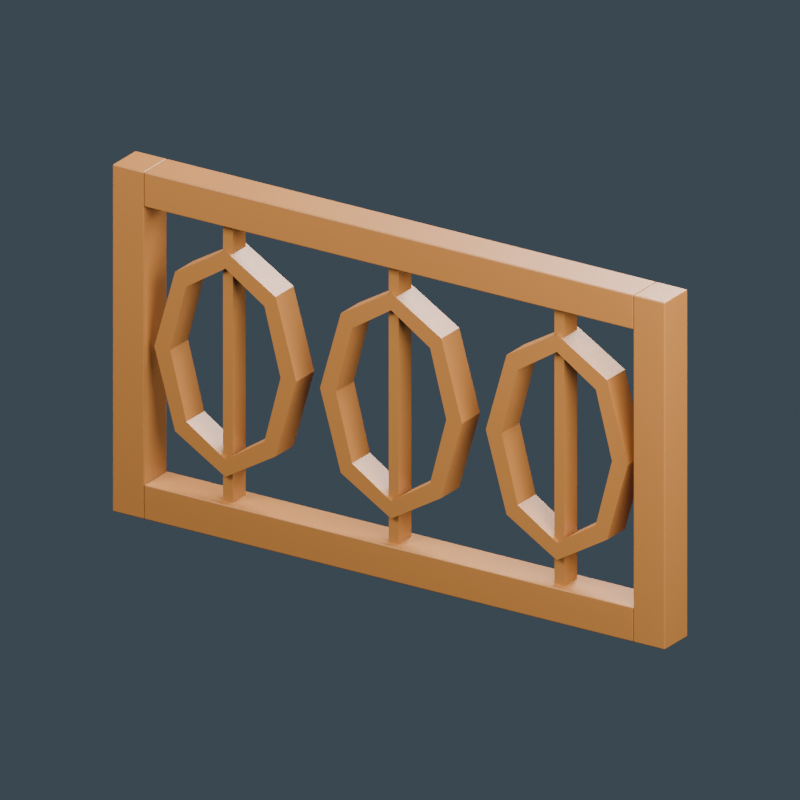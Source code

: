 # Source: malay-house-carved-panel.blend  (saved by Blender 4.0.36; exported with 4.5.12 LTS)
import bpy
from mathutils import Matrix  # noqa: F401  (used for matrix-valued properties, if any)

bpy.ops.wm.read_factory_settings(use_empty=True)
scene = bpy.context.scene
scene.name = 'Scene'

# ---- materials (node trees are filled in below, after node groups)
mat_golden_carved_timber = bpy.data.materials.new('Golden carved timber')
mat_golden_carved_timber.diffuse_color = (0.3185, 0.126, 0.02721, 1.0)

# ---- material node trees
mat_golden_carved_timber.use_nodes = True; mat_golden_carved_timber.node_tree.nodes.clear()
_N = mat_golden_carved_timber.node_tree.nodes; _L = mat_golden_carved_timber.node_tree.links
n0 = _N.new('ShaderNodeBsdfPrincipled'); n0.name = 'Principled BSDF'; n0.location = (10, 300)
n0.inputs[0].default_value = (0.3185, 0.126, 0.02721, 1.0)
n0.inputs[2].default_value = 0.45
n0.inputs[3].default_value = 1.45
n1 = _N.new('ShaderNodeOutputMaterial'); n1.name = 'Material Output'; n1.location = (300, 300)
_L.new(n0.outputs[0], n1.inputs[0])
n1.is_active_output = True

# ---- world
world_slate_studio = bpy.data.worlds.new('Slate studio'); scene.world = world_slate_studio
world_slate_studio.use_nodes = True; world_slate_studio.node_tree.nodes.clear()
_N = world_slate_studio.node_tree.nodes; _L = world_slate_studio.node_tree.links
n0 = _N.new('ShaderNodeBackground'); n0.name = 'Background'; n0.location = (10, 300)
n0.inputs[0].default_value = (0.1, 0.14, 0.18, 1.0)
n0.inputs[1].default_value = 0.5
n1 = _N.new('ShaderNodeOutputWorld'); n1.name = 'World Output'; n1.location = (300, 300)
_L.new(n0.outputs[0], n1.inputs[0])
n1.is_active_output = True
world_slate_studio.use_sun_shadow = False
world_slate_studio.sun_shadow_jitter_overblur = 0.0

# ---- cameras
cam_camera = bpy.data.cameras.new('Camera')
cam_camera.type = 'ORTHO'
cam_camera.ortho_scale = 1.7

# ---- lights
light_area = bpy.data.lights.new('Area', 'AREA')
light_area.transmission_factor = 0.0
light_area.energy = 234.8
light_area.shadow_maximum_resolution = 0.006
light_area.use_absolute_resolution = True
light_area.size = 1.7
light_area.size_y = 1.0
light_area_001 = bpy.data.lights.new('Area.001', 'AREA')
light_area_001.transmission_factor = 0.0
light_area_001.energy = 162.6
light_area_001.shadow_maximum_resolution = 0.006
light_area_001.use_absolute_resolution = True
light_area_001.size = 1.7
light_area_001.size_y = 1.0
light_area_002 = bpy.data.lights.new('Area.002', 'AREA')
light_area_002.transmission_factor = 0.0
light_area_002.energy = 270.9
light_area_002.shadow_maximum_resolution = 0.006
light_area_002.use_absolute_resolution = True
light_area_002.size = 1.7
light_area_002.size_y = 1.0

# ---- meshes
me_cube = bpy.data.meshes.new('Cube')
me_cube.from_pydata([(-0.04, -0.045, -0.4), (-0.04, -0.045, 0.4), (-0.04, 0.045, -0.4), (-0.04, 0.045, 0.4), (0.04, -0.045, -0.4), (0.04, -0.045, 0.4), (0.04, 0.045, -0.4), (0.04, 0.045, 0.4)], [], [(0, 1, 3, 2), (2, 3, 7, 6), (6, 7, 5, 4), (4, 5, 1, 0), (2, 6, 4, 0), (7, 3, 1, 5)])
_uv = me_cube.uv_layers.new(name='UVMap')
_uv.uv.foreach_set('vector', [0.375, 0.0, 0.625, 0.0, 0.625, 0.25, 0.375, 0.25, 0.375, 0.25, 0.625, 0.25, 0.625, 0.5, 0.375, 0.5, 0.375, 0.5, 0.625, 0.5, 0.625, 0.75, 0.375, 0.75, 0.375, 0.75, 0.625, 0.75, 0.625, 1.0, 0.375, 1.0, 0.125, 0.5, 0.375, 0.5, 0.375, 0.75, 0.125, 0.75, 0.625, 0.5, 0.875, 0.5, 0.875, 0.75, 0.625, 0.75])
me_cube.materials.append(mat_golden_carved_timber)
me_cube.update()
me_cube_001 = bpy.data.meshes.new('Cube.001')
me_cube_001.from_pydata([(-0.04, -0.045, -0.4), (-0.04, -0.045, 0.4), (-0.04, 0.045, -0.4), (-0.04, 0.045, 0.4), (0.04, -0.045, -0.4), (0.04, -0.045, 0.4), (0.04, 0.045, -0.4), (0.04, 0.045, 0.4)], [], [(0, 1, 3, 2), (2, 3, 7, 6), (6, 7, 5, 4), (4, 5, 1, 0), (2, 6, 4, 0), (7, 3, 1, 5)])
_uv = me_cube_001.uv_layers.new(name='UVMap')
_uv.uv.foreach_set('vector', [0.375, 0.0, 0.625, 0.0, 0.625, 0.25, 0.375, 0.25, 0.375, 0.25, 0.625, 0.25, 0.625, 0.5, 0.375, 0.5, 0.375, 0.5, 0.625, 0.5, 0.625, 0.75, 0.375, 0.75, 0.375, 0.75, 0.625, 0.75, 0.625, 1.0, 0.375, 1.0, 0.125, 0.5, 0.375, 0.5, 0.375, 0.75, 0.125, 0.75, 0.625, 0.5, 0.875, 0.5, 0.875, 0.75, 0.625, 0.75])
me_cube_001.materials.append(mat_golden_carved_timber)
me_cube_001.update()
me_cube_002 = bpy.data.meshes.new('Cube.002')
me_cube_002.from_pydata([(-0.62, -0.045, -0.04), (-0.62, -0.045, 0.04), (-0.62, 0.045, -0.04), (-0.62, 0.045, 0.04), (0.62, -0.045, -0.04), (0.62, -0.045, 0.04), (0.62, 0.045, -0.04), (0.62, 0.045, 0.04)], [], [(0, 1, 3, 2), (2, 3, 7, 6), (6, 7, 5, 4), (4, 5, 1, 0), (2, 6, 4, 0), (7, 3, 1, 5)])
_uv = me_cube_002.uv_layers.new(name='UVMap')
_uv.uv.foreach_set('vector', [0.375, 0.0, 0.625, 0.0, 0.625, 0.25, 0.375, 0.25, 0.375, 0.25, 0.625, 0.25, 0.625, 0.5, 0.375, 0.5, 0.375, 0.5, 0.625, 0.5, 0.625, 0.75, 0.375, 0.75, 0.375, 0.75, 0.625, 0.75, 0.625, 1.0, 0.375, 1.0, 0.125, 0.5, 0.375, 0.5, 0.375, 0.75, 0.125, 0.75, 0.625, 0.5, 0.875, 0.5, 0.875, 0.75, 0.625, 0.75])
me_cube_002.materials.append(mat_golden_carved_timber)
me_cube_002.update()
me_cube_003 = bpy.data.meshes.new('Cube.003')
me_cube_003.from_pydata([(-0.62, -0.045, -0.04), (-0.62, -0.045, 0.04), (-0.62, 0.045, -0.04), (-0.62, 0.045, 0.04), (0.62, -0.045, -0.04), (0.62, -0.045, 0.04), (0.62, 0.045, -0.04), (0.62, 0.045, 0.04)], [], [(0, 1, 3, 2), (2, 3, 7, 6), (6, 7, 5, 4), (4, 5, 1, 0), (2, 6, 4, 0), (7, 3, 1, 5)])
_uv = me_cube_003.uv_layers.new(name='UVMap')
_uv.uv.foreach_set('vector', [0.375, 0.0, 0.625, 0.0, 0.625, 0.25, 0.375, 0.25, 0.375, 0.25, 0.625, 0.25, 0.625, 0.5, 0.375, 0.5, 0.375, 0.5, 0.625, 0.5, 0.625, 0.75, 0.375, 0.75, 0.375, 0.75, 0.625, 0.75, 0.625, 1.0, 0.375, 1.0, 0.125, 0.5, 0.375, 0.5, 0.375, 0.75, 0.125, 0.75, 0.625, 0.5, 0.875, 0.5, 0.875, 0.75, 0.625, 0.75])
me_cube_003.materials.append(mat_golden_carved_timber)
me_cube_003.update()
me_carve_petal = bpy.data.meshes.new('CARVE_Petal')
me_carve_petal.from_pydata([(-0.24, -0.035, 0.4), (-0.2927, -0.035, 0.5838), (-0.321, -0.035, 0.5556), (-0.28, -0.035, 0.4), (-0.24, 0.035, 0.4), (-0.2927, 0.035, 0.5838), (-0.321, 0.035, 0.5556), (-0.28, 0.035, 0.4)], [], [(0, 1, 2, 3), (4, 7, 6, 5), (0, 4, 5, 1), (1, 5, 6, 2), (2, 6, 7, 3), (3, 7, 4, 0)])
me_carve_petal.materials.append(mat_golden_carved_timber)
me_carve_petal.update()
me_carve_petal_001 = bpy.data.meshes.new('CARVE_Petal.001')
me_carve_petal_001.from_pydata([(-0.2927, -0.035, 0.5838), (-0.42, -0.035, 0.66), (-0.42, -0.035, 0.62), (-0.321, -0.035, 0.5556), (-0.2927, 0.035, 0.5838), (-0.42, 0.035, 0.66), (-0.42, 0.035, 0.62), (-0.321, 0.035, 0.5556)], [], [(0, 1, 2, 3), (4, 7, 6, 5), (0, 4, 5, 1), (1, 5, 6, 2), (2, 6, 7, 3), (3, 7, 4, 0)])
me_carve_petal_001.materials.append(mat_golden_carved_timber)
me_carve_petal_001.update()
me_carve_petal_002 = bpy.data.meshes.new('CARVE_Petal.002')
me_carve_petal_002.from_pydata([(-0.42, -0.035, 0.66), (-0.5473, -0.035, 0.5838), (-0.519, -0.035, 0.5556), (-0.42, -0.035, 0.62), (-0.42, 0.035, 0.66), (-0.5473, 0.035, 0.5838), (-0.519, 0.035, 0.5556), (-0.42, 0.035, 0.62)], [], [(0, 1, 2, 3), (4, 7, 6, 5), (0, 4, 5, 1), (1, 5, 6, 2), (2, 6, 7, 3), (3, 7, 4, 0)])
me_carve_petal_002.materials.append(mat_golden_carved_timber)
me_carve_petal_002.update()
me_carve_petal_003 = bpy.data.meshes.new('CARVE_Petal.003')
me_carve_petal_003.from_pydata([(-0.5473, -0.035, 0.5838), (-0.6, -0.035, 0.4), (-0.56, -0.035, 0.4), (-0.519, -0.035, 0.5556), (-0.5473, 0.035, 0.5838), (-0.6, 0.035, 0.4), (-0.56, 0.035, 0.4), (-0.519, 0.035, 0.5556)], [], [(0, 1, 2, 3), (4, 7, 6, 5), (0, 4, 5, 1), (1, 5, 6, 2), (2, 6, 7, 3), (3, 7, 4, 0)])
me_carve_petal_003.materials.append(mat_golden_carved_timber)
me_carve_petal_003.update()
me_carve_petal_004 = bpy.data.meshes.new('CARVE_Petal.004')
me_carve_petal_004.from_pydata([(-0.6, -0.035, 0.4), (-0.5473, -0.035, 0.2162), (-0.519, -0.035, 0.2444), (-0.56, -0.035, 0.4), (-0.6, 0.035, 0.4), (-0.5473, 0.035, 0.2162), (-0.519, 0.035, 0.2444), (-0.56, 0.035, 0.4)], [], [(0, 1, 2, 3), (4, 7, 6, 5), (0, 4, 5, 1), (1, 5, 6, 2), (2, 6, 7, 3), (3, 7, 4, 0)])
me_carve_petal_004.materials.append(mat_golden_carved_timber)
me_carve_petal_004.update()
me_carve_petal_005 = bpy.data.meshes.new('CARVE_Petal.005')
me_carve_petal_005.from_pydata([(-0.5473, -0.035, 0.2162), (-0.42, -0.035, 0.14), (-0.42, -0.035, 0.18), (-0.519, -0.035, 0.2444), (-0.5473, 0.035, 0.2162), (-0.42, 0.035, 0.14), (-0.42, 0.035, 0.18), (-0.519, 0.035, 0.2444)], [], [(0, 1, 2, 3), (4, 7, 6, 5), (0, 4, 5, 1), (1, 5, 6, 2), (2, 6, 7, 3), (3, 7, 4, 0)])
me_carve_petal_005.materials.append(mat_golden_carved_timber)
me_carve_petal_005.update()
me_carve_petal_006 = bpy.data.meshes.new('CARVE_Petal.006')
me_carve_petal_006.from_pydata([(-0.42, -0.035, 0.14), (-0.2927, -0.035, 0.2162), (-0.321, -0.035, 0.2444), (-0.42, -0.035, 0.18), (-0.42, 0.035, 0.14), (-0.2927, 0.035, 0.2162), (-0.321, 0.035, 0.2444), (-0.42, 0.035, 0.18)], [], [(0, 1, 2, 3), (4, 7, 6, 5), (0, 4, 5, 1), (1, 5, 6, 2), (2, 6, 7, 3), (3, 7, 4, 0)])
me_carve_petal_006.materials.append(mat_golden_carved_timber)
me_carve_petal_006.update()
me_carve_petal_007 = bpy.data.meshes.new('CARVE_Petal.007')
me_carve_petal_007.from_pydata([(-0.2927, -0.035, 0.2162), (-0.24, -0.035, 0.4), (-0.28, -0.035, 0.4), (-0.321, -0.035, 0.2444), (-0.2927, 0.035, 0.2162), (-0.24, 0.035, 0.4), (-0.28, 0.035, 0.4), (-0.321, 0.035, 0.2444)], [], [(0, 1, 2, 3), (4, 7, 6, 5), (0, 4, 5, 1), (1, 5, 6, 2), (2, 6, 7, 3), (3, 7, 4, 0)])
me_carve_petal_007.materials.append(mat_golden_carved_timber)
me_carve_petal_007.update()
me_cube_004 = bpy.data.meshes.new('Cube.004')
me_cube_004.from_pydata([(-0.0125, -0.025, -0.325), (-0.0125, -0.025, 0.325), (-0.0125, 0.025, -0.325), (-0.0125, 0.025, 0.325), (0.0125, -0.025, -0.325), (0.0125, -0.025, 0.325), (0.0125, 0.025, -0.325), (0.0125, 0.025, 0.325)], [], [(0, 1, 3, 2), (2, 3, 7, 6), (6, 7, 5, 4), (4, 5, 1, 0), (2, 6, 4, 0), (7, 3, 1, 5)])
_uv = me_cube_004.uv_layers.new(name='UVMap')
_uv.uv.foreach_set('vector', [0.375, 0.0, 0.625, 0.0, 0.625, 0.25, 0.375, 0.25, 0.375, 0.25, 0.625, 0.25, 0.625, 0.5, 0.375, 0.5, 0.375, 0.5, 0.625, 0.5, 0.625, 0.75, 0.375, 0.75, 0.375, 0.75, 0.625, 0.75, 0.625, 1.0, 0.375, 1.0, 0.125, 0.5, 0.375, 0.5, 0.375, 0.75, 0.125, 0.75, 0.625, 0.5, 0.875, 0.5, 0.875, 0.75, 0.625, 0.75])
me_cube_004.materials.append(mat_golden_carved_timber)
me_cube_004.update()
me_carve_petal_008 = bpy.data.meshes.new('CARVE_Petal.008')
me_carve_petal_008.from_pydata([(0.18, -0.035, 0.4), (0.1273, -0.035, 0.5838), (0.09899, -0.035, 0.5556), (0.14, -0.035, 0.4), (0.18, 0.035, 0.4), (0.1273, 0.035, 0.5838), (0.09899, 0.035, 0.5556), (0.14, 0.035, 0.4)], [], [(0, 1, 2, 3), (4, 7, 6, 5), (0, 4, 5, 1), (1, 5, 6, 2), (2, 6, 7, 3), (3, 7, 4, 0)])
me_carve_petal_008.materials.append(mat_golden_carved_timber)
me_carve_petal_008.update()
me_carve_petal_009 = bpy.data.meshes.new('CARVE_Petal.009')
me_carve_petal_009.from_pydata([(0.1273, -0.035, 0.5838), (1.102e-17, -0.035, 0.66), (8.573e-18, -0.035, 0.62), (0.09899, -0.035, 0.5556), (0.1273, 0.035, 0.5838), (1.102e-17, 0.035, 0.66), (8.573e-18, 0.035, 0.62), (0.09899, 0.035, 0.5556)], [], [(0, 1, 2, 3), (4, 7, 6, 5), (0, 4, 5, 1), (1, 5, 6, 2), (2, 6, 7, 3), (3, 7, 4, 0)])
me_carve_petal_009.materials.append(mat_golden_carved_timber)
me_carve_petal_009.update()
me_carve_petal_010 = bpy.data.meshes.new('CARVE_Petal.010')
me_carve_petal_010.from_pydata([(1.102e-17, -0.035, 0.66), (-0.1273, -0.035, 0.5838), (-0.09899, -0.035, 0.5556), (8.573e-18, -0.035, 0.62), (1.102e-17, 0.035, 0.66), (-0.1273, 0.035, 0.5838), (-0.09899, 0.035, 0.5556), (8.573e-18, 0.035, 0.62)], [], [(0, 1, 2, 3), (4, 7, 6, 5), (0, 4, 5, 1), (1, 5, 6, 2), (2, 6, 7, 3), (3, 7, 4, 0)])
me_carve_petal_010.materials.append(mat_golden_carved_timber)
me_carve_petal_010.update()
me_carve_petal_011 = bpy.data.meshes.new('CARVE_Petal.011')
me_carve_petal_011.from_pydata([(-0.1273, -0.035, 0.5838), (-0.18, -0.035, 0.4), (-0.14, -0.035, 0.4), (-0.09899, -0.035, 0.5556), (-0.1273, 0.035, 0.5838), (-0.18, 0.035, 0.4), (-0.14, 0.035, 0.4), (-0.09899, 0.035, 0.5556)], [], [(0, 1, 2, 3), (4, 7, 6, 5), (0, 4, 5, 1), (1, 5, 6, 2), (2, 6, 7, 3), (3, 7, 4, 0)])
me_carve_petal_011.materials.append(mat_golden_carved_timber)
me_carve_petal_011.update()
me_carve_petal_012 = bpy.data.meshes.new('CARVE_Petal.012')
me_carve_petal_012.from_pydata([(-0.18, -0.035, 0.4), (-0.1273, -0.035, 0.2162), (-0.09899, -0.035, 0.2444), (-0.14, -0.035, 0.4), (-0.18, 0.035, 0.4), (-0.1273, 0.035, 0.2162), (-0.09899, 0.035, 0.2444), (-0.14, 0.035, 0.4)], [], [(0, 1, 2, 3), (4, 7, 6, 5), (0, 4, 5, 1), (1, 5, 6, 2), (2, 6, 7, 3), (3, 7, 4, 0)])
me_carve_petal_012.materials.append(mat_golden_carved_timber)
me_carve_petal_012.update()
me_carve_petal_013 = bpy.data.meshes.new('CARVE_Petal.013')
me_carve_petal_013.from_pydata([(-0.1273, -0.035, 0.2162), (-3.307e-17, -0.035, 0.14), (-2.572e-17, -0.035, 0.18), (-0.09899, -0.035, 0.2444), (-0.1273, 0.035, 0.2162), (-3.307e-17, 0.035, 0.14), (-2.572e-17, 0.035, 0.18), (-0.09899, 0.035, 0.2444)], [], [(0, 1, 2, 3), (4, 7, 6, 5), (0, 4, 5, 1), (1, 5, 6, 2), (2, 6, 7, 3), (3, 7, 4, 0)])
me_carve_petal_013.materials.append(mat_golden_carved_timber)
me_carve_petal_013.update()
me_carve_petal_014 = bpy.data.meshes.new('CARVE_Petal.014')
me_carve_petal_014.from_pydata([(-3.307e-17, -0.035, 0.14), (0.1273, -0.035, 0.2162), (0.09899, -0.035, 0.2444), (-2.572e-17, -0.035, 0.18), (-3.307e-17, 0.035, 0.14), (0.1273, 0.035, 0.2162), (0.09899, 0.035, 0.2444), (-2.572e-17, 0.035, 0.18)], [], [(0, 1, 2, 3), (4, 7, 6, 5), (0, 4, 5, 1), (1, 5, 6, 2), (2, 6, 7, 3), (3, 7, 4, 0)])
me_carve_petal_014.materials.append(mat_golden_carved_timber)
me_carve_petal_014.update()
me_carve_petal_015 = bpy.data.meshes.new('CARVE_Petal.015')
me_carve_petal_015.from_pydata([(0.1273, -0.035, 0.2162), (0.18, -0.035, 0.4), (0.14, -0.035, 0.4), (0.09899, -0.035, 0.2444), (0.1273, 0.035, 0.2162), (0.18, 0.035, 0.4), (0.14, 0.035, 0.4), (0.09899, 0.035, 0.2444)], [], [(0, 1, 2, 3), (4, 7, 6, 5), (0, 4, 5, 1), (1, 5, 6, 2), (2, 6, 7, 3), (3, 7, 4, 0)])
me_carve_petal_015.materials.append(mat_golden_carved_timber)
me_carve_petal_015.update()
me_cube_005 = bpy.data.meshes.new('Cube.005')
me_cube_005.from_pydata([(-0.0125, -0.025, -0.325), (-0.0125, -0.025, 0.325), (-0.0125, 0.025, -0.325), (-0.0125, 0.025, 0.325), (0.0125, -0.025, -0.325), (0.0125, -0.025, 0.325), (0.0125, 0.025, -0.325), (0.0125, 0.025, 0.325)], [], [(0, 1, 3, 2), (2, 3, 7, 6), (6, 7, 5, 4), (4, 5, 1, 0), (2, 6, 4, 0), (7, 3, 1, 5)])
_uv = me_cube_005.uv_layers.new(name='UVMap')
_uv.uv.foreach_set('vector', [0.375, 0.0, 0.625, 0.0, 0.625, 0.25, 0.375, 0.25, 0.375, 0.25, 0.625, 0.25, 0.625, 0.5, 0.375, 0.5, 0.375, 0.5, 0.625, 0.5, 0.625, 0.75, 0.375, 0.75, 0.375, 0.75, 0.625, 0.75, 0.625, 1.0, 0.375, 1.0, 0.125, 0.5, 0.375, 0.5, 0.375, 0.75, 0.125, 0.75, 0.625, 0.5, 0.875, 0.5, 0.875, 0.75, 0.625, 0.75])
me_cube_005.materials.append(mat_golden_carved_timber)
me_cube_005.update()
me_carve_petal_016 = bpy.data.meshes.new('CARVE_Petal.016')
me_carve_petal_016.from_pydata([(0.6, -0.035, 0.4), (0.5473, -0.035, 0.5838), (0.519, -0.035, 0.5556), (0.56, -0.035, 0.4), (0.6, 0.035, 0.4), (0.5473, 0.035, 0.5838), (0.519, 0.035, 0.5556), (0.56, 0.035, 0.4)], [], [(0, 1, 2, 3), (4, 7, 6, 5), (0, 4, 5, 1), (1, 5, 6, 2), (2, 6, 7, 3), (3, 7, 4, 0)])
me_carve_petal_016.materials.append(mat_golden_carved_timber)
me_carve_petal_016.update()
me_carve_petal_017 = bpy.data.meshes.new('CARVE_Petal.017')
me_carve_petal_017.from_pydata([(0.5473, -0.035, 0.5838), (0.42, -0.035, 0.66), (0.42, -0.035, 0.62), (0.519, -0.035, 0.5556), (0.5473, 0.035, 0.5838), (0.42, 0.035, 0.66), (0.42, 0.035, 0.62), (0.519, 0.035, 0.5556)], [], [(0, 1, 2, 3), (4, 7, 6, 5), (0, 4, 5, 1), (1, 5, 6, 2), (2, 6, 7, 3), (3, 7, 4, 0)])
me_carve_petal_017.materials.append(mat_golden_carved_timber)
me_carve_petal_017.update()
me_carve_petal_018 = bpy.data.meshes.new('CARVE_Petal.018')
me_carve_petal_018.from_pydata([(0.42, -0.035, 0.66), (0.2927, -0.035, 0.5838), (0.321, -0.035, 0.5556), (0.42, -0.035, 0.62), (0.42, 0.035, 0.66), (0.2927, 0.035, 0.5838), (0.321, 0.035, 0.5556), (0.42, 0.035, 0.62)], [], [(0, 1, 2, 3), (4, 7, 6, 5), (0, 4, 5, 1), (1, 5, 6, 2), (2, 6, 7, 3), (3, 7, 4, 0)])
me_carve_petal_018.materials.append(mat_golden_carved_timber)
me_carve_petal_018.update()
me_carve_petal_019 = bpy.data.meshes.new('CARVE_Petal.019')
me_carve_petal_019.from_pydata([(0.2927, -0.035, 0.5838), (0.24, -0.035, 0.4), (0.28, -0.035, 0.4), (0.321, -0.035, 0.5556), (0.2927, 0.035, 0.5838), (0.24, 0.035, 0.4), (0.28, 0.035, 0.4), (0.321, 0.035, 0.5556)], [], [(0, 1, 2, 3), (4, 7, 6, 5), (0, 4, 5, 1), (1, 5, 6, 2), (2, 6, 7, 3), (3, 7, 4, 0)])
me_carve_petal_019.materials.append(mat_golden_carved_timber)
me_carve_petal_019.update()
me_carve_petal_020 = bpy.data.meshes.new('CARVE_Petal.020')
me_carve_petal_020.from_pydata([(0.24, -0.035, 0.4), (0.2927, -0.035, 0.2162), (0.321, -0.035, 0.2444), (0.28, -0.035, 0.4), (0.24, 0.035, 0.4), (0.2927, 0.035, 0.2162), (0.321, 0.035, 0.2444), (0.28, 0.035, 0.4)], [], [(0, 1, 2, 3), (4, 7, 6, 5), (0, 4, 5, 1), (1, 5, 6, 2), (2, 6, 7, 3), (3, 7, 4, 0)])
me_carve_petal_020.materials.append(mat_golden_carved_timber)
me_carve_petal_020.update()
me_carve_petal_021 = bpy.data.meshes.new('CARVE_Petal.021')
me_carve_petal_021.from_pydata([(0.2927, -0.035, 0.2162), (0.42, -0.035, 0.14), (0.42, -0.035, 0.18), (0.321, -0.035, 0.2444), (0.2927, 0.035, 0.2162), (0.42, 0.035, 0.14), (0.42, 0.035, 0.18), (0.321, 0.035, 0.2444)], [], [(0, 1, 2, 3), (4, 7, 6, 5), (0, 4, 5, 1), (1, 5, 6, 2), (2, 6, 7, 3), (3, 7, 4, 0)])
me_carve_petal_021.materials.append(mat_golden_carved_timber)
me_carve_petal_021.update()
me_carve_petal_022 = bpy.data.meshes.new('CARVE_Petal.022')
me_carve_petal_022.from_pydata([(0.42, -0.035, 0.14), (0.5473, -0.035, 0.2162), (0.519, -0.035, 0.2444), (0.42, -0.035, 0.18), (0.42, 0.035, 0.14), (0.5473, 0.035, 0.2162), (0.519, 0.035, 0.2444), (0.42, 0.035, 0.18)], [], [(0, 1, 2, 3), (4, 7, 6, 5), (0, 4, 5, 1), (1, 5, 6, 2), (2, 6, 7, 3), (3, 7, 4, 0)])
me_carve_petal_022.materials.append(mat_golden_carved_timber)
me_carve_petal_022.update()
me_carve_petal_023 = bpy.data.meshes.new('CARVE_Petal.023')
me_carve_petal_023.from_pydata([(0.5473, -0.035, 0.2162), (0.6, -0.035, 0.4), (0.56, -0.035, 0.4), (0.519, -0.035, 0.2444), (0.5473, 0.035, 0.2162), (0.6, 0.035, 0.4), (0.56, 0.035, 0.4), (0.519, 0.035, 0.2444)], [], [(0, 1, 2, 3), (4, 7, 6, 5), (0, 4, 5, 1), (1, 5, 6, 2), (2, 6, 7, 3), (3, 7, 4, 0)])
me_carve_petal_023.materials.append(mat_golden_carved_timber)
me_carve_petal_023.update()
me_cube_006 = bpy.data.meshes.new('Cube.006')
me_cube_006.from_pydata([(-0.0125, -0.025, -0.325), (-0.0125, -0.025, 0.325), (-0.0125, 0.025, -0.325), (-0.0125, 0.025, 0.325), (0.0125, -0.025, -0.325), (0.0125, -0.025, 0.325), (0.0125, 0.025, -0.325), (0.0125, 0.025, 0.325)], [], [(0, 1, 3, 2), (2, 3, 7, 6), (6, 7, 5, 4), (4, 5, 1, 0), (2, 6, 4, 0), (7, 3, 1, 5)])
_uv = me_cube_006.uv_layers.new(name='UVMap')
_uv.uv.foreach_set('vector', [0.375, 0.0, 0.625, 0.0, 0.625, 0.25, 0.375, 0.25, 0.375, 0.25, 0.625, 0.25, 0.625, 0.5, 0.375, 0.5, 0.375, 0.5, 0.625, 0.5, 0.625, 0.75, 0.375, 0.75, 0.375, 0.75, 0.625, 0.75, 0.625, 1.0, 0.375, 1.0, 0.125, 0.5, 0.375, 0.5, 0.375, 0.75, 0.125, 0.75, 0.625, 0.5, 0.875, 0.5, 0.875, 0.75, 0.625, 0.75])
me_cube_006.materials.append(mat_golden_carved_timber)
me_cube_006.update()

# ---- objects
ob_asset_malayhousecarvedpanel = bpy.data.objects.new('ASSET_MalayHouseCarvedPanel', None)
ob_panel_stile = bpy.data.objects.new('PANEL_Stile', me_cube)
ob_panel_stile_001 = bpy.data.objects.new('PANEL_Stile.001', me_cube_001)
ob_panel_bottomrail = bpy.data.objects.new('PANEL_BottomRail', me_cube_002)
ob_panel_toprail = bpy.data.objects.new('PANEL_TopRail', me_cube_003)
ob_carve_petal_001 = bpy.data.objects.new('CARVE_Petal.001', me_carve_petal)
ob_carve_petal_002 = bpy.data.objects.new('CARVE_Petal.002', me_carve_petal_001)
ob_carve_petal_003 = bpy.data.objects.new('CARVE_Petal.003', me_carve_petal_002)
ob_carve_petal_004 = bpy.data.objects.new('CARVE_Petal.004', me_carve_petal_003)
ob_carve_petal_005 = bpy.data.objects.new('CARVE_Petal.005', me_carve_petal_004)
ob_carve_petal_006 = bpy.data.objects.new('CARVE_Petal.006', me_carve_petal_005)
ob_carve_petal_007 = bpy.data.objects.new('CARVE_Petal.007', me_carve_petal_006)
ob_carve_petal_008 = bpy.data.objects.new('CARVE_Petal.008', me_carve_petal_007)
ob_carve_stem_001 = bpy.data.objects.new('CARVE_Stem.001', me_cube_004)
ob_carve_petal_009 = bpy.data.objects.new('CARVE_Petal.009', me_carve_petal_008)
ob_carve_petal_010 = bpy.data.objects.new('CARVE_Petal.010', me_carve_petal_009)
ob_carve_petal_011 = bpy.data.objects.new('CARVE_Petal.011', me_carve_petal_010)
ob_carve_petal_012 = bpy.data.objects.new('CARVE_Petal.012', me_carve_petal_011)
ob_carve_petal_013 = bpy.data.objects.new('CARVE_Petal.013', me_carve_petal_012)
ob_carve_petal_014 = bpy.data.objects.new('CARVE_Petal.014', me_carve_petal_013)
ob_carve_petal_015 = bpy.data.objects.new('CARVE_Petal.015', me_carve_petal_014)
ob_carve_petal_016 = bpy.data.objects.new('CARVE_Petal.016', me_carve_petal_015)
ob_carve_stem_002 = bpy.data.objects.new('CARVE_Stem.002', me_cube_005)
ob_carve_petal_017 = bpy.data.objects.new('CARVE_Petal.017', me_carve_petal_016)
ob_carve_petal_018 = bpy.data.objects.new('CARVE_Petal.018', me_carve_petal_017)
ob_carve_petal_019 = bpy.data.objects.new('CARVE_Petal.019', me_carve_petal_018)
ob_carve_petal_020 = bpy.data.objects.new('CARVE_Petal.020', me_carve_petal_019)
ob_carve_petal_021 = bpy.data.objects.new('CARVE_Petal.021', me_carve_petal_020)
ob_carve_petal_022 = bpy.data.objects.new('CARVE_Petal.022', me_carve_petal_021)
ob_carve_petal_023 = bpy.data.objects.new('CARVE_Petal.023', me_carve_petal_022)
ob_carve_petal = bpy.data.objects.new('CARVE_Petal', me_carve_petal_023)
ob_carve_stem = bpy.data.objects.new('CARVE_Stem', me_cube_006)
ob_studio_key = bpy.data.objects.new('STUDIO_Key', light_area)
ob_studio_fill = bpy.data.objects.new('STUDIO_Fill', light_area_001)
ob_studio_rim = bpy.data.objects.new('STUDIO_Rim', light_area_002)
ob_studio_camera = bpy.data.objects.new('STUDIO_Camera', cam_camera)

# ---- transforms, parenting, visibility, modifiers, constraints
ob_asset_malayhousecarvedpanel.location = (0.0, 0.0, 0.0)
ob_panel_stile.parent = ob_asset_malayhousecarvedpanel
ob_panel_stile.location = (-0.66, 0.0, 0.4)
_m = ob_panel_stile.modifiers.new('Manufactured edge', 'BEVEL')
_m.width = 0.003
_m.width_pct = 0.003
_m.segments = 2
_m = ob_panel_stile.modifiers.new('Corner normals', 'WEIGHTED_NORMAL')
ob_panel_stile_001.parent = ob_asset_malayhousecarvedpanel
ob_panel_stile_001.location = (0.66, 0.0, 0.4)
_m = ob_panel_stile_001.modifiers.new('Manufactured edge', 'BEVEL')
_m.width = 0.003
_m.width_pct = 0.003
_m.segments = 2
_m = ob_panel_stile_001.modifiers.new('Corner normals', 'WEIGHTED_NORMAL')
ob_panel_bottomrail.parent = ob_asset_malayhousecarvedpanel
ob_panel_bottomrail.location = (0.0, 0.0, 0.04)
_m = ob_panel_bottomrail.modifiers.new('Manufactured edge', 'BEVEL')
_m.width = 0.003
_m.width_pct = 0.003
_m.segments = 2
_m = ob_panel_bottomrail.modifiers.new('Corner normals', 'WEIGHTED_NORMAL')
ob_panel_toprail.parent = ob_asset_malayhousecarvedpanel
ob_panel_toprail.location = (0.0, 0.0, 0.76)
_m = ob_panel_toprail.modifiers.new('Manufactured edge', 'BEVEL')
_m.width = 0.003
_m.width_pct = 0.003
_m.segments = 2
_m = ob_panel_toprail.modifiers.new('Corner normals', 'WEIGHTED_NORMAL')
ob_carve_petal_001.parent = ob_asset_malayhousecarvedpanel
ob_carve_petal_001.location = (0.0, 0.0, 0.0)
ob_carve_petal_002.parent = ob_asset_malayhousecarvedpanel
ob_carve_petal_002.location = (0.0, 0.0, 0.0)
ob_carve_petal_003.parent = ob_asset_malayhousecarvedpanel
ob_carve_petal_003.location = (0.0, 0.0, 0.0)
ob_carve_petal_004.parent = ob_asset_malayhousecarvedpanel
ob_carve_petal_004.location = (0.0, 0.0, 0.0)
ob_carve_petal_005.parent = ob_asset_malayhousecarvedpanel
ob_carve_petal_005.location = (0.0, 0.0, 0.0)
ob_carve_petal_006.parent = ob_asset_malayhousecarvedpanel
ob_carve_petal_006.location = (0.0, 0.0, 0.0)
ob_carve_petal_007.parent = ob_asset_malayhousecarvedpanel
ob_carve_petal_007.location = (0.0, 0.0, 0.0)
ob_carve_petal_008.parent = ob_asset_malayhousecarvedpanel
ob_carve_petal_008.location = (0.0, 0.0, 0.0)
ob_carve_stem_001.parent = ob_asset_malayhousecarvedpanel
ob_carve_stem_001.location = (-0.42, 0.0, 0.4)
ob_carve_stem_001.rotation_euler = (0.0, -0.0, -3.142)
ob_carve_petal_009.parent = ob_asset_malayhousecarvedpanel
ob_carve_petal_009.location = (0.0, 0.0, 0.0)
ob_carve_petal_010.parent = ob_asset_malayhousecarvedpanel
ob_carve_petal_010.location = (0.0, 0.0, 0.0)
ob_carve_petal_011.parent = ob_asset_malayhousecarvedpanel
ob_carve_petal_011.location = (0.0, 0.0, 0.0)
ob_carve_petal_012.parent = ob_asset_malayhousecarvedpanel
ob_carve_petal_012.location = (0.0, 0.0, 0.0)
ob_carve_petal_013.parent = ob_asset_malayhousecarvedpanel
ob_carve_petal_013.location = (0.0, 0.0, 0.0)
ob_carve_petal_014.parent = ob_asset_malayhousecarvedpanel
ob_carve_petal_014.location = (0.0, 0.0, 0.0)
ob_carve_petal_015.parent = ob_asset_malayhousecarvedpanel
ob_carve_petal_015.location = (0.0, 0.0, 0.0)
ob_carve_petal_016.parent = ob_asset_malayhousecarvedpanel
ob_carve_petal_016.location = (0.0, 0.0, 0.0)
ob_carve_stem_002.parent = ob_asset_malayhousecarvedpanel
ob_carve_stem_002.location = (0.0, 0.0, 0.4)
ob_carve_stem_002.rotation_euler = (0.0, -0.0, -3.142)
ob_carve_petal_017.parent = ob_asset_malayhousecarvedpanel
ob_carve_petal_017.location = (0.0, 0.0, 0.0)
ob_carve_petal_018.parent = ob_asset_malayhousecarvedpanel
ob_carve_petal_018.location = (0.0, 0.0, 0.0)
ob_carve_petal_019.parent = ob_asset_malayhousecarvedpanel
ob_carve_petal_019.location = (0.0, 0.0, 0.0)
ob_carve_petal_020.parent = ob_asset_malayhousecarvedpanel
ob_carve_petal_020.location = (0.0, 0.0, 0.0)
ob_carve_petal_021.parent = ob_asset_malayhousecarvedpanel
ob_carve_petal_021.location = (0.0, 0.0, 0.0)
ob_carve_petal_022.parent = ob_asset_malayhousecarvedpanel
ob_carve_petal_022.location = (0.0, 0.0, 0.0)
ob_carve_petal_023.parent = ob_asset_malayhousecarvedpanel
ob_carve_petal_023.location = (0.0, 0.0, 0.0)
ob_carve_petal.parent = ob_asset_malayhousecarvedpanel
ob_carve_petal.location = (0.0, 0.0, 0.0)
ob_carve_stem.parent = ob_asset_malayhousecarvedpanel
ob_carve_stem.location = (0.42, 0.0, 0.4)
ob_carve_stem.rotation_euler = (0.0, -0.0, -3.142)
ob_studio_key.location = (-1.7, -2.55, 2.975)
ob_studio_key.rotation_euler = (0.872, -9.072e-09, -0.588)
ob_studio_fill.location = (2.125, -0.85, 1.7)
ob_studio_fill.rotation_euler = (1.054, -2.227e-08, 1.19)
ob_studio_rim.location = (0.0, 2.125, 2.55)
ob_studio_rim.rotation_euler = (0.7796, 6.145e-08, 3.142)
ob_studio_camera.location = (2.21, -3.4, 2.1)
ob_studio_camera.rotation_euler = (1.174, 3.537e-08, 0.5764)

# ---- collection membership
scene.collection.objects.link(ob_asset_malayhousecarvedpanel)
scene.collection.objects.link(ob_panel_stile)
scene.collection.objects.link(ob_panel_stile_001)
scene.collection.objects.link(ob_panel_bottomrail)
scene.collection.objects.link(ob_panel_toprail)
scene.collection.objects.link(ob_carve_petal_001)
scene.collection.objects.link(ob_carve_petal_002)
scene.collection.objects.link(ob_carve_petal_003)
scene.collection.objects.link(ob_carve_petal_004)
scene.collection.objects.link(ob_carve_petal_005)
scene.collection.objects.link(ob_carve_petal_006)
scene.collection.objects.link(ob_carve_petal_007)
scene.collection.objects.link(ob_carve_petal_008)
scene.collection.objects.link(ob_carve_stem_001)
scene.collection.objects.link(ob_carve_petal_009)
scene.collection.objects.link(ob_carve_petal_010)
scene.collection.objects.link(ob_carve_petal_011)
scene.collection.objects.link(ob_carve_petal_012)
scene.collection.objects.link(ob_carve_petal_013)
scene.collection.objects.link(ob_carve_petal_014)
scene.collection.objects.link(ob_carve_petal_015)
scene.collection.objects.link(ob_carve_petal_016)
scene.collection.objects.link(ob_carve_stem_002)
scene.collection.objects.link(ob_carve_petal_017)
scene.collection.objects.link(ob_carve_petal_018)
scene.collection.objects.link(ob_carve_petal_019)
scene.collection.objects.link(ob_carve_petal_020)
scene.collection.objects.link(ob_carve_petal_021)
scene.collection.objects.link(ob_carve_petal_022)
scene.collection.objects.link(ob_carve_petal_023)
scene.collection.objects.link(ob_carve_petal)
scene.collection.objects.link(ob_carve_stem)
scene.collection.objects.link(ob_studio_key)
scene.collection.objects.link(ob_studio_fill)
scene.collection.objects.link(ob_studio_rim)
scene.collection.objects.link(ob_studio_camera)

# ---- scene / render settings (as saved in the file)
scene.camera = ob_studio_camera
scene.frame_start = 1; scene.frame_end = 250; scene.frame_set(1)
scene.render.engine = 'CYCLES'
scene.render.resolution_x = 640
scene.render.resolution_y = 640
scene.cycles.use_denoising = False
scene.cycles.samples = 32
scene.cycles.sampling_pattern = 'TABULATED_SOBOL'
bpy.context.view_layer.update()
